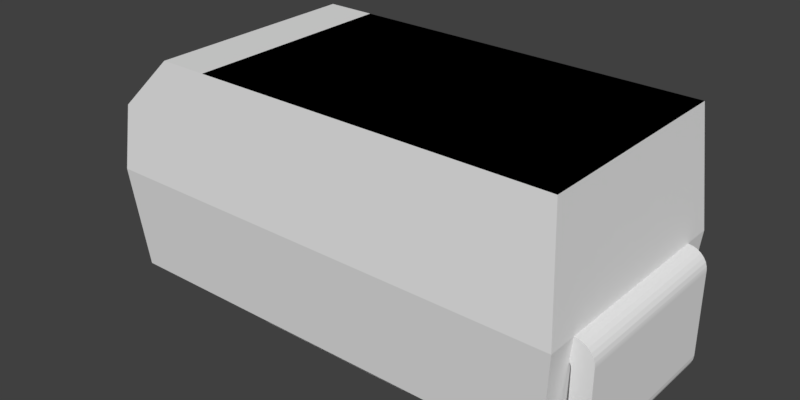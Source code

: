 # Source: CapTantalumA.blend  (saved by Blender 2.90.8; exported with 4.5.12 LTS)
import bpy
from mathutils import Matrix  # noqa: F401  (used for matrix-valued properties, if any)

bpy.ops.wm.read_factory_settings(use_empty=True)
scene = bpy.context.scene
scene.name = 'Scene'

# ---- collections
col_collection_1 = bpy.data.collections.new('Collection 1'); scene.collection.children.link(col_collection_1)

# ---- materials (node trees are filled in below, after node groups)
mat_black_plastic = bpy.data.materials.new('Black Plastic')
mat_metal = bpy.data.materials.new('Metal')
mat_logo = bpy.data.materials.new('LOGO')
mat_logo.alpha_threshold = 0.0
mat_logo.preview_render_type = 'CUBE'
mat_logo.diffuse_color = (0.009721, 0.009721, 0.009721, 1.0)
mat_logo.specular_color = (0.18, 0.18, 0.18)
mat_logo.roughness = 0.5
mat_logo.specular_intensity = 0.3

# ---- node groups
ng_plastic = bpy.data.node_groups.new('Plastic', 'ShaderNodeTree')
_N = ng_plastic.nodes; _L = ng_plastic.links

# ---- material node trees
mat_logo.use_nodes = True; mat_logo.node_tree.nodes.clear()
_N = mat_logo.node_tree.nodes; _L = mat_logo.node_tree.links
n0 = _N.new('ShaderNodeOutputMaterial'); n0.name = 'Material Output'; n0.location = (261, 202)
n1 = _N.new('ShaderNodeGroup'); n1.name = 'Group'; n1.location = (-40, 260)
n1.node_tree = ng_plastic
n2 = _N.new('ShaderNodeTexImage'); n2.name = 'LOGO'; n2.location = (-440, 280)
n2.label = 'LOGO'
_L.new(n1.outputs[0], n0.inputs[0])
_L.new(n1.outputs[1], n0.inputs[2])
_L.new(n2.outputs[0], n1.inputs[0])
n0.is_active_output = True

# ---- world
world_world = bpy.data.worlds.new('World'); scene.world = world_world
world_world.color = (0.05088, 0.05088, 0.05088)
world_world.use_sun_shadow = False
world_world.sun_shadow_jitter_overblur = 0.0
world_world.cycles.sampling_method = 'MANUAL'

# ---- meshes
me_component = bpy.data.meshes.new('Component')
me_component.from_pydata([(1.6, 0.6, 0.83), (0.98, -0.6, 0.83), (1.6, -0.6, 0.83), (0.98, 0.6, 0.83), (1.632, 0.6, 0.8261), (1.632, -0.6, 0.8261), (1.66, 0.6, 0.8151), (1.66, -0.6, 0.8151), (1.684, 0.6, 0.799), (1.684, -0.6, 0.799), (1.704, 0.6, 0.7778), (1.704, -0.6, 0.7778), (1.719, 0.6, 0.7533), (1.719, -0.6, 0.7533), (1.727, 0.6, 0.7272), (1.727, -0.6, 0.7272), (1.729, 0.6, 0.7134), (1.729, -0.6, 0.7134), (1.73, 0.6, 0.7), (1.73, -0.6, 0.7), (1.73, 0.6, 0.13), (1.73, -0.6, 0.13), (1.726, 0.6, 0.09827), (1.726, -0.6, 0.09827), (1.715, 0.6, 0.06951), (1.715, -0.6, 0.06951), (1.699, 0.6, 0.04572), (1.699, -0.6, 0.04572), (1.678, 0.6, 0.02589), (1.678, -0.6, 0.02589), (1.653, 0.6, 0.01141), (1.653, -0.6, 0.01141), (1.627, 0.6, 0.002878), (1.627, -0.6, 0.002878), (1.613, 0.6, 0.0006948), (1.613, -0.6, 0.0006948), (1.6, 0.6, 9.313e-10), (1.6, -0.6, 9.313e-10), (0.98, 0.6, 9.313e-10), (0.98, -0.6, 9.313e-10), (0.9678, 0.6, 0.001512), (0.9678, -0.6, 0.001512), (0.9567, 0.6, 0.005742), (0.9567, -0.6, 0.005742), (0.9476, 0.6, 0.01193), (0.9476, -0.6, 0.01193), (0.94, 0.6, 0.02006), (0.94, -0.6, 0.02006), (0.9344, 0.6, 0.02951), (0.9344, -0.6, 0.02951), (0.9311, 0.6, 0.03954), (0.9311, -0.6, 0.03954), (0.9303, 0.6, 0.04484), (0.9303, -0.6, 0.04484), (0.93, 0.6, 0.05), (0.93, -0.6, 0.05), (0.93, 0.6, 0.08), (0.93, -0.6, 0.08), (0.9315, 0.6, 0.0922), (0.9315, -0.6, 0.0922), (0.9357, 0.6, 0.1033), (0.9357, -0.6, 0.1033), (0.9419, 0.6, 0.1124), (0.9419, -0.6, 0.1124), (0.9501, 0.6, 0.12), (0.9501, -0.6, 0.12), (0.9595, 0.6, 0.1256), (0.9595, -0.6, 0.1256), (0.9695, 0.6, 0.1289), (0.9695, -0.6, 0.1289), (0.9748, 0.6, 0.1297), (0.9748, -0.6, 0.1297), (0.98, 0.6, 0.13), (0.98, -0.6, 0.13), (1.535, 0.6, 0.13), (1.535, -0.6, 0.13), (1.551, 0.6, 0.132), (1.551, -0.6, 0.132), (1.565, 0.6, 0.1375), (1.565, -0.6, 0.1375), (1.577, 0.6, 0.1455), (1.577, -0.6, 0.1455), (1.587, 0.6, 0.1561), (1.587, -0.6, 0.1561), (1.594, 0.6, 0.1684), (1.594, -0.6, 0.1684), (1.599, 0.6, 0.1814), (1.599, -0.6, 0.1814), (1.6, 0.6, 0.1883), (1.6, -0.6, 0.1883), (1.6, 0.6, 0.195), (1.6, -0.6, 0.195), (1.6, 0.6, 0.635), (1.6, -0.6, 0.635), (1.598, 0.6, 0.6509), (1.598, -0.6, 0.6509), (1.593, 0.6, 0.6652), (1.593, -0.6, 0.6652), (1.584, 0.6, 0.6771), (1.584, -0.6, 0.6771), (1.574, 0.6, 0.6871), (1.574, -0.6, 0.6871), (1.562, 0.6, 0.6943), (1.562, -0.6, 0.6943), (1.549, 0.6, 0.6986), (1.549, -0.6, 0.6986), (1.542, 0.6, 0.6997), (1.542, -0.6, 0.6997), (1.535, 0.6, 0.7), (1.535, -0.6, 0.7), (0.98, 0.6, 0.7), (0.98, -0.6, 0.7), (0.9678, 0.6, 0.7015), (0.9678, -0.6, 0.7015), (0.9567, 0.6, 0.7057), (0.9567, -0.6, 0.7057), (0.9476, 0.6, 0.7119), (0.9476, -0.6, 0.7119), (0.94, 0.6, 0.7201), (0.94, -0.6, 0.7201), (0.9344, 0.6, 0.7295), (0.9344, -0.6, 0.7295), (0.9311, 0.6, 0.7395), (0.9311, -0.6, 0.7395), (0.9303, 0.6, 0.7448), (0.9303, -0.6, 0.7448), (0.93, 0.6, 0.75), (0.93, -0.6, 0.75), (0.93, 0.6, 0.78), (0.93, -0.6, 0.78), (0.9315, 0.6, 0.7922), (0.9315, -0.6, 0.7922), (0.9357, 0.6, 0.8033), (0.9357, -0.6, 0.8033), (0.9419, 0.6, 0.8124), (0.9419, -0.6, 0.8124), (0.9501, 0.6, 0.82), (0.9501, -0.6, 0.82), (0.9595, 0.6, 0.8256), (0.9595, -0.6, 0.8256), (0.9695, 0.6, 0.8289), (0.9695, -0.6, 0.8289), (0.9748, 0.6, 0.8297), (0.9748, -0.6, 0.8297), (-0.9678, 0.6, 0.8285), (-0.98, 0.2, 0.83), (-0.9678, 0.2, 0.8285), (-0.98, 0.6, 0.83), (-0.9567, 0.6, 0.8243), (-0.9567, 0.2, 0.8243), (-0.9476, 0.6, 0.8181), (-0.9476, 0.2, 0.8181), (-0.94, 0.6, 0.8099), (-0.94, 0.2, 0.8099), (-0.9344, 0.6, 0.8005), (-0.9344, 0.2, 0.8005), (-0.9311, 0.6, 0.7905), (-0.9311, 0.2, 0.7905), (-0.9303, 0.6, 0.7852), (-0.9303, 0.2, 0.7852), (-0.93, 0.6, 0.78), (-0.93, 0.2, 0.78), (-0.93, 0.6, 0.75), (-0.93, 0.2, 0.75), (-0.9303, -0.2, 0.7448), (-0.93, -0.2, 0.75), (-0.93, -0.6, 0.75), (-0.9315, -0.6, 0.7378), (-0.9311, -0.2, 0.7395), (-0.9344, -0.2, 0.7295), (-0.9357, -0.6, 0.7267), (-0.94, -0.2, 0.7201), (-0.9419, -0.6, 0.7176), (-0.9476, -0.2, 0.7119), (-0.9501, -0.6, 0.71), (-0.9567, -0.2, 0.7057), (-0.9595, -0.6, 0.7044), (-0.9678, -0.2, 0.7015), (-0.9695, -0.6, 0.7011), (-0.9748, -0.6, 0.7003), (-0.98, -0.2, 0.7), (-0.98, -0.6, 0.7), (-1.535, -0.2, 0.7), (-1.535, -0.6, 0.7), (-1.542, -0.2, 0.6997), (-1.551, -0.6, 0.698), (-1.549, -0.2, 0.6986), (-1.562, -0.2, 0.6943), (-1.565, -0.6, 0.6925), (-1.574, -0.2, 0.6871), (-1.577, -0.6, 0.6845), (-1.584, -0.2, 0.6771), (-1.587, -0.6, 0.6739), (-1.593, -0.2, 0.6652), (-1.594, -0.6, 0.6616), (-1.598, -0.2, 0.6509), (-1.599, -0.6, 0.6486), (-1.6, -0.6, 0.6417), (-1.6, -0.2, 0.635), (-1.6, -0.6, 0.635), (-1.6, -0.2, 0.4), (-1.6, -0.6, 0.195), (-1.6, -6.994e-08, 0.4), (-1.6, 0.6, 0.635), (-1.6, 0.2, 0.635), (-1.6, 0.2, 0.4), (-1.6, 0.6, 0.195), (-1.598, 0.6, 0.1791), (-1.598, -0.6, 0.1791), (-1.593, 0.6, 0.1648), (-1.593, -0.6, 0.1648), (-1.584, 0.6, 0.1529), (-1.584, -0.6, 0.1529), (-1.574, 0.6, 0.1429), (-1.574, -0.6, 0.1429), (-1.562, 0.6, 0.1357), (-1.562, -0.6, 0.1357), (-1.549, 0.6, 0.1314), (-1.549, -0.6, 0.1314), (-1.542, 0.6, 0.1303), (-1.542, -0.6, 0.1303), (-1.535, 0.6, 0.13), (-1.535, -0.6, 0.13), (-0.98, 0.6, 0.13), (-0.98, -0.6, 0.13), (-0.9678, 0.6, 0.1285), (-0.9678, -0.6, 0.1285), (-0.9567, 0.6, 0.1243), (-0.9567, -0.6, 0.1243), (-0.9476, 0.6, 0.1181), (-0.9476, -0.6, 0.1181), (-0.94, 0.6, 0.1099), (-0.94, -0.6, 0.1099), (-0.9344, 0.6, 0.1005), (-0.9344, -0.6, 0.1005), (-0.9311, 0.6, 0.09046), (-0.9311, -0.6, 0.09046), (-0.9303, 0.6, 0.08516), (-0.9303, -0.6, 0.08516), (-0.93, 0.6, 0.08), (-0.93, -0.6, 0.08), (-0.93, 0.6, 0.05), (-0.93, -0.6, 0.05), (-0.9315, 0.6, 0.0378), (-0.9315, -0.6, 0.0378), (-0.9357, 0.6, 0.02674), (-0.9357, -0.6, 0.02674), (-0.9419, 0.6, 0.01758), (-0.9419, -0.6, 0.01758), (-0.9501, 0.6, 0.009957), (-0.9501, -0.6, 0.009957), (-0.9595, 0.6, 0.00439), (-0.9595, -0.6, 0.00439), (-0.9695, 0.6, 0.001107), (-0.9695, -0.6, 0.001107), (-0.9748, 0.6, 0.0002672), (-0.9748, -0.6, 0.0002672), (-0.98, 0.6, 9.313e-10), (-0.98, -0.6, 9.313e-10), (-1.6, 0.6, 9.313e-10), (-1.6, -0.6, 9.313e-10), (-1.632, 0.6, 0.003931), (-1.632, -0.6, 0.003931), (-1.66, 0.6, 0.01493), (-1.66, -0.6, 0.01493), (-1.684, 0.6, 0.03102), (-1.684, -0.6, 0.03102), (-1.704, 0.6, 0.05215), (-1.704, -0.6, 0.05215), (-1.719, 0.6, 0.07673), (-1.719, -0.6, 0.07673), (-1.727, 0.6, 0.1028), (-1.727, -0.6, 0.1028), (-1.729, 0.6, 0.1166), (-1.729, -0.6, 0.1166), (-1.73, 0.6, 0.13), (-1.73, -0.6, 0.13), (-1.73, -0.2, 0.4), (-1.73, -0.6, 0.7), (-1.73, -7.562e-08, 0.4), (-1.73, -0.2, 0.7), (-1.73, 0.2, 0.4), (-1.73, 0.6, 0.7), (-1.73, 0.2, 0.7), (-1.729, -0.2, 0.7134), (-1.726, -0.6, 0.7317), (-1.727, -0.2, 0.7272), (-1.719, -0.2, 0.7533), (-1.715, -0.6, 0.7605), (-1.704, -0.2, 0.7778), (-1.699, -0.6, 0.7843), (-1.684, -0.2, 0.799), (-1.678, -0.6, 0.8041), (-1.66, -0.2, 0.8151), (-1.653, -0.6, 0.8186), (-1.632, -0.2, 0.8261), (-1.627, -0.6, 0.8271), (-1.613, -0.6, 0.8293), (-1.6, -0.2, 0.83), (-1.6, -0.6, 0.83), (-0.98, -0.2, 0.83), (-0.98, -0.6, 0.83), (-0.93, -0.6, 0.78), (-0.9678, -0.6, 0.8285), (-0.9567, -0.6, 0.8243), (-0.9476, -0.6, 0.8181), (-0.94, -0.6, 0.8099), (-0.9344, -0.6, 0.8005), (-0.9311, -0.6, 0.7905), (-0.9303, -0.6, 0.7852), (-1.587, 0.6, 0.6739), (-1.594, 0.6, 0.6616), (-1.726, 0.6, 0.7317), (-1.715, 0.6, 0.7605), (-1.699, 0.6, 0.7843), (-0.9315, 0.6, 0.7378), (-0.9357, 0.6, 0.7267), (-1.577, 0.6, 0.6845), (-0.9419, 0.6, 0.7176), (-0.9501, 0.6, 0.71), (-0.9595, 0.6, 0.7044), (-0.9748, 0.6, 0.7003), (-0.98, 0.6, 0.7), (-1.535, 0.6, 0.7), (-1.6, 0.6, 0.83), (-1.678, 0.6, 0.8041), (-1.653, 0.6, 0.8186), (-1.627, 0.6, 0.8271), (-1.565, 0.6, 0.6925), (-1.613, 0.6, 0.8293), (-1.6, 0.6, 0.6417), (-1.551, 0.6, 0.698), (-1.599, 0.6, 0.6486), (-0.9695, 0.6, 0.7011), (-0.98, 0.2, 0.7), (-1.535, 0.2, 0.7), (-0.9595, 0.2, 0.7044), (-0.9748, 0.2, 0.7003), (-0.9695, 0.2, 0.7011), (-0.9419, 0.2, 0.7176), (-0.9315, 0.2, 0.7378), (-0.9357, 0.2, 0.7267), (-0.9501, 0.2, 0.71), (-1.577, 0.2, 0.6845), (-1.678, 0.2, 0.8041), (-1.699, 0.2, 0.7843), (-1.653, 0.2, 0.8186), (-1.627, 0.2, 0.8271), (-1.587, 0.2, 0.6739), (-1.726, 0.2, 0.7317), (-1.715, 0.2, 0.7605), (-1.565, 0.2, 0.6925), (-1.613, 0.2, 0.8293), (-1.6, 0.2, 0.83), (-1.594, 0.2, 0.6616), (-1.551, 0.2, 0.698), (-1.599, 0.2, 0.6486), (-1.6, 0.2, 0.6417), (-0.93, -0.2, 0.78), (-0.9419, -0.2, 0.8124), (-0.9315, -0.2, 0.7922), (-0.9357, -0.2, 0.8033), (-0.9595, -0.2, 0.8256), (-0.9501, -0.2, 0.82), (-0.9695, -0.2, 0.8289), (-0.9748, -0.2, 0.8297), (-1.6, -0.8, 0.83), (-1.2, -0.7297, 1.63), (-1.562, -0.7615, 1.268), (1.6, -0.8, 0.83), (1.53, -0.7297, 1.63), (-1.2, 0.7297, 1.63), (-1.6, 0.8, 0.83), (-1.562, 0.7615, 1.268), (1.6, 0.8, 0.83), (1.53, 0.7297, 1.63), (0.55, 0.6413, 0.03), (0.55, -0.65, 0.13), (0.55, -0.6413, 0.03), (0.55, 0.65, 0.13), (-0.55, -0.65, 0.13), (-0.55, -0.6413, 0.03), (-0.55, 0.65, 0.13), (-0.55, 0.6413, 0.03), (1.539, 0.7385, 0.13), (1.539, -0.7385, 0.13), (-1.539, -0.7385, 0.13), (-1.539, 0.7385, 0.13), (-0.8653, -0.7297, 1.63), (-1.208, -0.8, 0.83), (-1.208, 0.8, 0.83), (-0.8653, 0.7297, 1.63), (-1.161, 0.7385, 0.13), (-1.161, -0.7385, 0.13)], [], [(4, 0, 2, 5), (6, 4, 5, 7), (8, 6, 7, 9), (10, 8, 9, 11), (12, 10, 11, 13), (14, 12, 13, 15), (16, 14, 15, 17), (18, 16, 17, 19), (20, 18, 19, 21), (22, 20, 21, 23), (24, 22, 23, 25), (26, 24, 25, 27), (28, 26, 27, 29), (30, 28, 29, 31), (32, 30, 31, 33), (34, 32, 33, 35), (36, 34, 35, 37), (38, 36, 37, 39), (40, 38, 39, 41), (42, 40, 41, 43), (44, 42, 43, 45), (46, 44, 45, 47), (48, 46, 47, 49), (50, 48, 49, 51), (52, 50, 51, 53), (54, 52, 53, 55), (56, 54, 55, 57), (58, 56, 57, 59), (60, 58, 59, 61), (62, 60, 61, 63), (64, 62, 63, 65), (66, 64, 65, 67), (68, 66, 67, 69), (70, 68, 69, 71), (72, 70, 71, 73), (74, 72, 73, 75), (76, 74, 75, 77), (78, 76, 77, 79), (80, 78, 79, 81), (82, 80, 81, 83), (84, 82, 83, 85), (86, 84, 85, 87), (88, 86, 87, 89), (90, 88, 89, 91), (92, 90, 91, 93), (94, 92, 93, 95), (96, 94, 95, 97), (100, 98, 99, 101), (120, 118, 119, 121), (102, 100, 101, 103), (104, 102, 103, 105), (106, 104, 105, 107), (108, 106, 107, 109), (110, 108, 109, 111), (112, 110, 111, 113), (114, 112, 113, 115), (116, 114, 115, 117), (118, 116, 117, 119), (122, 120, 121, 123), (378, 377, 380, 381), (124, 122, 123, 125), (126, 124, 125, 127), (128, 126, 127, 129), (130, 128, 129, 131), (132, 130, 131, 133), (134, 132, 133, 135), (136, 134, 135, 137), (138, 136, 137, 139), (140, 138, 139, 141), (142, 140, 141, 143), (3, 142, 143, 1), (144, 147, 145, 146), (73, 67, 65), (73, 69, 67), (73, 71, 69), (57, 73, 65), (57, 61, 59), (57, 63, 61), (37, 77, 75), (57, 65, 63), (105, 2, 107), (109, 2, 1, 111), (18, 20, 90, 92), (103, 2, 105), (20, 22, 82, 84), (21, 87, 85), (21, 89, 87), (21, 91, 89), (1, 131, 129), (1, 133, 131), (1, 135, 133), (1, 137, 135), (1, 139, 137), (188, 296, 294, 190), (1, 141, 139), (1, 143, 141), (4, 100, 102, 0), (33, 79, 35), (101, 7, 5), (101, 9, 7), (127, 1, 129), (25, 23, 83), (191, 289, 291, 189), (29, 81, 31), (27, 25, 83), (192, 190, 292, 290), (45, 49, 47), (45, 51, 49), (45, 53, 51), (45, 55, 53), (111, 115, 113), (111, 117, 115), (111, 119, 117), (111, 121, 119), (111, 123, 121), (111, 125, 123), (111, 127, 125), (111, 1, 127), (13, 11, 99), (39, 73, 57), (39, 55, 45), (39, 57, 55), (39, 43, 41), (39, 45, 43), (17, 15, 97), (19, 95, 93), (193, 195, 280, 284), (0, 108, 110, 3), (107, 2, 109), (74, 36, 38, 72), (110, 112, 114), (110, 114, 116), (126, 110, 116), (126, 116, 118), (126, 118, 120), (126, 120, 122), (126, 122, 124), (76, 36, 74), (78, 32, 34), (35, 79, 77, 37), (54, 44, 46), (54, 46, 48), (54, 48, 50), (54, 50, 52), (38, 40, 42), (38, 42, 44), (80, 28, 30), (31, 81, 79, 33), (38, 44, 54), (189, 295, 298, 187), (0, 102, 104), (0, 104, 106), (56, 38, 54), (0, 106, 108), (201, 199, 278, 276), (18, 92, 94), (276, 274, 210, 208), (14, 16, 96), (191, 193, 286, 287), (6, 100, 4), (10, 12, 98), (8, 100, 6), (27, 83, 81, 29), (72, 56, 58), (72, 58, 60), (72, 60, 62), (72, 62, 64), (72, 64, 66), (72, 66, 68), (24, 26, 82), (72, 68, 70), (72, 38, 56), (3, 110, 126), (3, 126, 128), (3, 128, 130), (222, 260, 258, 224), (3, 130, 132), (3, 132, 134), (3, 134, 136), (3, 136, 138), (3, 138, 140), (3, 140, 142), (22, 24, 82), (194, 192, 285, 278), (20, 84, 86), (20, 86, 88), (20, 88, 90), (148, 144, 146, 149), (150, 148, 149, 151), (152, 150, 151, 153), (154, 152, 153, 155), (156, 154, 155, 157), (158, 156, 157, 159), (160, 158, 159, 161), (162, 160, 161, 163), (181, 183, 182, 180), (164, 165, 166), (175, 173, 174, 176), (359, 363, 305, 306), (361, 359, 306, 307), (362, 364, 303, 304), (364, 365, 301, 303), (180, 179, 181), (207, 206, 201, 208), (184, 182, 183), (189, 187, 188, 190), (187, 186, 185, 188), (186, 184, 183, 185), (198, 197, 199), (206, 203, 204, 205), (202, 200, 201), (206, 205, 202), (206, 202, 201), (209, 207, 208, 210), (211, 209, 210, 212), (213, 211, 212, 214), (215, 213, 214, 216), (217, 215, 216, 218), (219, 217, 218, 220), (221, 219, 220, 222), (223, 221, 222, 224), (225, 223, 224, 226), (227, 225, 226, 228), (229, 227, 228, 230), (231, 229, 230, 232), (233, 231, 232, 234), (235, 233, 234, 236), (237, 235, 236, 238), (239, 237, 238, 240), (241, 239, 240, 242), (243, 241, 242, 244), (245, 243, 244, 246), (247, 245, 246, 248), (249, 247, 248, 250), (251, 249, 250, 252), (253, 251, 252, 254), (255, 253, 254, 256), (257, 255, 256, 258), (259, 257, 258, 260), (261, 259, 260, 262), (263, 261, 262, 264), (265, 263, 264, 266), (267, 265, 266, 268), (269, 267, 268, 270), (271, 269, 270, 272), (273, 271, 272, 274), (275, 273, 274, 276), (299, 301, 300, 298), (282, 275, 281, 283), (279, 276, 277), (275, 279, 281), (275, 276, 279), (284, 280, 278), (173, 171, 172, 174), (289, 287, 288, 290), (287, 286, 285, 288), (286, 284, 278, 285), (298, 297, 299), (202, 205, 281, 279), (209, 211, 269, 271), (212, 270, 268), (213, 265, 267, 211), (325, 317, 310, 314), (190, 294, 292), (240, 226, 224), (317, 326, 327, 328), (240, 228, 226), (240, 230, 228), (302, 303, 301), (240, 232, 230), (302, 304, 303), (240, 234, 232), (302, 305, 304), (240, 236, 234), (302, 306, 305), (240, 238, 236), (302, 307, 306), (282, 312, 310, 311), (302, 308, 307), (192, 288, 285), (302, 309, 308), (192, 290, 288), (301, 299, 183, 181), (188, 297, 296), (328, 329, 324, 331), (242, 224, 258), (242, 240, 224), (196, 194, 278), (181, 302, 301), (181, 166, 302), (323, 324, 147, 322), (264, 214, 266), (197, 196, 278), (199, 197, 278), (248, 242, 258), (183, 299, 185), (248, 244, 242), (248, 246, 244), (248, 252, 250), (248, 254, 252), (248, 256, 254), (248, 258, 256), (176, 179, 178), (203, 206, 275, 282), (172, 167, 166), (172, 170, 167), (172, 176, 174), (172, 166, 181), (172, 181, 179), (172, 179, 176), (208, 201, 276), (262, 214, 264), (215, 259, 261, 213), (260, 218, 216), (260, 220, 218), (260, 222, 220), (185, 299, 297, 188), (210, 274, 272), (354, 348, 349, 283), (310, 312, 313), (310, 313, 314), (162, 315, 316), (348, 343, 344, 345), (162, 316, 318), (162, 318, 319), (162, 319, 320), (162, 320, 321), (162, 321, 322), (241, 247, 255), (241, 243, 245), (241, 245, 247), (241, 255, 257), (257, 259, 221, 223), (160, 322, 147), (160, 162, 322), (98, 100, 8, 10), (211, 267, 269), (12, 14, 96, 98), (23, 21, 85, 83), (213, 261, 263), (213, 263, 265), (239, 241, 257), (209, 271, 273), (223, 239, 257), (16, 18, 94, 96), (145, 353, 335, 334), (150, 147, 144), (150, 144, 148), (150, 160, 147), (150, 152, 154), (217, 259, 215), (150, 154, 156), (150, 156, 158), (150, 158, 160), (219, 259, 217), (206, 207, 275), (326, 317, 325), (221, 259, 219), (229, 223, 225), (229, 225, 227), (229, 231, 233), (229, 233, 235), (229, 235, 237), (229, 237, 239), (229, 239, 223), (351, 347, 346, 343), (329, 328, 327), (330, 203, 282), (324, 323, 331), (355, 353, 352, 351), (332, 330, 282), (311, 332, 282), (320, 333, 321), (247, 249, 251), (247, 251, 253), (247, 253, 255), (334, 163, 161), (182, 298, 300, 180), (334, 161, 145), (336, 337, 338), (336, 334, 337), (339, 340, 163), (339, 341, 340), (339, 336, 342), (339, 334, 336), (339, 163, 334), (80, 82, 26, 28), (343, 346, 344), (272, 270, 212, 210), (348, 350, 349), (348, 345, 350), (351, 352, 347), (36, 76, 78, 34), (356, 354, 283), (357, 356, 283), (204, 357, 283), (335, 353, 355), (277, 280, 198, 200), (153, 151, 149), (161, 146, 145), (161, 149, 146), (161, 155, 153), (161, 157, 155), (161, 159, 157), (161, 153, 149), (200, 202, 279, 277), (165, 164, 168), (300, 358, 165), (300, 165, 180), (75, 73, 39, 37), (195, 198, 280), (193, 284, 286), (207, 209, 273, 275), (359, 358, 300), (359, 360, 358), (359, 361, 360), (359, 362, 363), (359, 364, 362), (359, 365, 364), (359, 300, 365), (191, 287, 289), (15, 13, 99, 97), (266, 214, 212, 268), (293, 189, 291), (295, 189, 293), (214, 262, 260, 216), (298, 186, 187), (298, 184, 186), (298, 182, 184), (165, 177, 180), (165, 175, 177), (165, 173, 175), (165, 171, 173), (165, 169, 171), (165, 168, 169), (302, 166, 165, 358), (365, 300, 301), (358, 360, 308, 309), (169, 168, 167, 170), (298, 295, 296, 297), (363, 362, 304, 305), (177, 175, 176, 178), (168, 164, 166, 167), (358, 309, 302), (315, 162, 163, 340), (316, 315, 340, 341), (318, 316, 341, 339), (319, 318, 339, 342), (320, 319, 342, 336), (333, 320, 336, 338), (321, 333, 338, 337), (322, 321, 337, 334), (323, 322, 334, 335), (331, 323, 335, 355), (328, 331, 355, 351), (317, 328, 351, 343), (310, 317, 343, 348), (311, 310, 348, 354), (332, 311, 354, 356), (330, 332, 356, 357), (203, 330, 357, 204), (312, 282, 283, 349), (313, 312, 349, 350), (314, 313, 350, 345), (325, 314, 345, 344), (326, 325, 344, 346), (327, 326, 346, 347), (329, 327, 347, 352), (324, 329, 352, 353), (147, 324, 353, 145), (180, 177, 178, 179), (366, 367, 368), (391, 390, 372, 371), (371, 372, 373), (280, 277, 276, 278), (381, 380, 382, 383), (379, 376, 383, 382), (387, 386, 366, 372), (386, 387, 382, 380), (387, 392, 384, 379), (387, 379, 382), (385, 393, 386, 380), (385, 380, 377), (392, 390, 374, 384), (21, 19, 93, 91), (376, 378, 381, 383), (205, 204, 283, 281), (198, 195, 196, 197), (388, 389, 369, 370), (366, 368, 373, 372), (370, 369, 374, 375), (374, 369, 385, 384), (195, 193, 194, 196), (32, 78, 80, 30), (98, 96, 97, 99), (293, 291, 292, 294), (368, 367, 371, 373), (360, 361, 307, 308), (171, 169, 170, 172), (193, 191, 192, 194), (377, 379, 384, 385), (389, 366, 386, 393), (11, 9, 101, 99), (376, 379, 377, 378), (295, 293, 294, 296), (191, 189, 190, 192), (291, 289, 290, 292), (19, 17, 97, 95), (199, 201, 200, 198), (101, 5, 2, 103), (388, 391, 371, 367), (0, 3, 1, 2), (370, 375, 391, 388), (369, 389, 393, 385), (367, 366, 389, 388), (387, 372, 390, 392), (375, 374, 390, 391)])
me_component.polygons.foreach_set('material_index', [1, 1, 1, 1, 1, 1, 1, 1, 1, 1, 1, 1, 1, 1, 1, 1, 1, 1, 1, 1, 1, 1, 1, 1, 1, 1, 1, 1, 1, 1, 1, 1, 1, 1, 1, 1, 1, 1, 1, 1, 1, 1, 1, 1, 1, 1, 1, 1, 1, 1, 1, 1, 1, 1, 1, 1, 1, 1, 1, 0, 1, 1, 1, 1, 1, 1, 1, 1, 1, 1, 1, 1, 1, 1, 1, 1, 1, 1, 1, 1, 1, 1, 1, 1, 1, 1, 1, 1, 1, 1, 1, 1, 1, 1, 1, 1, 1, 1, 1, 1, 1, 1, 1, 1, 1, 1, 1, 1, 1, 1, 1, 1, 1, 1, 1, 1, 1, 1, 1, 1, 1, 1, 1, 1, 1, 1, 1, 1, 1, 1, 1, 1, 1, 1, 1, 1, 1, 1, 1, 1, 1, 1, 1, 1, 1, 1, 1, 1, 1, 1, 1, 1, 1, 1, 1, 1, 1, 1, 1, 1, 1, 1, 1, 1, 1, 1, 1, 1, 1, 1, 1, 1, 1, 1, 1, 1, 1, 1, 1, 1, 1, 1, 1, 1, 1, 1, 1, 1, 1, 1, 1, 1, 1, 1, 1, 1, 1, 1, 1, 1, 1, 1, 1, 1, 1, 1, 1, 1, 1, 1, 1, 1, 1, 1, 1, 1, 1, 1, 1, 1, 1, 1, 1, 1, 1, 1, 1, 1, 1, 1, 1, 1, 1, 1, 1, 1, 1, 1, 1, 1, 1, 1, 1, 1, 1, 1, 1, 1, 1, 1, 1, 1, 1, 1, 1, 1, 1, 1, 1, 1, 1, 1, 1, 1, 1, 1, 1, 1, 1, 1, 1, 1, 1, 1, 1, 1, 1, 1, 1, 1, 1, 1, 1, 1, 1, 1, 1, 1, 1, 1, 1, 1, 1, 1, 1, 1, 1, 1, 1, 1, 1, 1, 1, 1, 1, 1, 1, 1, 1, 1, 1, 1, 1, 1, 1, 1, 1, 1, 1, 1, 1, 1, 1, 1, 1, 1, 1, 1, 1, 1, 1, 1, 1, 1, 1, 1, 1, 1, 1, 1, 1, 1, 1, 1, 1, 1, 1, 1, 1, 1, 1, 1, 1, 1, 1, 1, 1, 1, 1, 1, 1, 1, 1, 1, 1, 1, 1, 1, 1, 1, 1, 1, 1, 1, 1, 1, 1, 1, 1, 1, 1, 1, 1, 1, 1, 1, 1, 1, 1, 1, 1, 1, 1, 1, 1, 1, 1, 1, 1, 1, 1, 1, 1, 1, 1, 1, 1, 1, 1, 1, 1, 1, 1, 1, 1, 1, 1, 1, 1, 1, 1, 1, 1, 1, 1, 1, 1, 1, 1, 1, 1, 1, 1, 1, 1, 1, 1, 1, 1, 1, 1, 1, 1, 1, 1, 1, 1, 1, 1, 1, 1, 1, 1, 1, 1, 1, 1, 1, 1, 1, 1, 1, 1, 1, 1, 1, 1, 1, 1, 1, 1, 0, 0, 0, 1, 0, 0, 0, 0, 0, 0, 0, 0, 0, 1, 0, 1, 1, 0, 0, 0, 0, 1, 1, 1, 1, 0, 1, 1, 1, 0, 0, 1, 0, 1, 1, 1, 1, 1, 1, 1, 1, 2, 0, 0, 0, 0])
_uv = me_component.uv_layers.new(name='UVMap')
_uv.uv.foreach_set('vector', [0.0, 0.0, 0.0, 0.0, 0.0, 0.0, 0.0, 0.0, 0.0, 0.0, 0.0, 0.0, 0.0, 0.0, 0.0, 0.0, 0.0, 0.0, 0.0, 0.0, 0.0, 0.0, 0.0, 0.0, 0.0, 0.0, 0.0, 0.0, 0.0, 0.0, 0.0, 0.0, 0.0, 0.0, 0.0, 0.0, 0.0, 0.0, 0.0, 0.0, 0.0, 0.0, 0.0, 0.0, 0.0, 0.0, 0.0, 0.0, 0.0, 0.0, 0.0, 0.0, 0.0, 0.0, 0.0, 0.0, 0.0, 0.0, 0.0, 0.0, 0.0, 0.0, 0.0, 0.0, 0.0, 0.0, 0.0, 0.0, 0.0, 0.0, 0.0, 0.0, 0.0, 0.0, 0.0, 0.0, 0.0, 0.0, 0.0, 0.0, 0.0, 0.0, 0.0, 0.0, 0.0, 0.0, 0.0, 0.0, 0.0, 0.0, 0.0, 0.0, 0.0, 0.0, 0.0, 0.0, 0.0, 0.0, 0.0, 0.0, 0.0, 0.0, 0.0, 0.0, 0.0, 0.0, 0.0, 0.0, 0.0, 0.0, 0.0, 0.0, 0.0, 0.0, 0.0, 0.0, 0.0, 0.0, 0.0, 0.0, 0.0, 0.0, 0.0, 0.0, 0.0, 0.0, 0.0, 0.0, 0.0, 0.0, 0.0, 0.0, 0.0, 0.0, 0.0, 0.0, 0.0, 0.0, 0.0, 0.0, 0.0, 0.0, 0.0, 0.0, 0.0, 0.0, 0.0, 0.0, 0.0, 0.0, 0.0, 0.0, 0.0, 0.0, 0.0, 0.0, 0.0, 0.0, 0.0, 0.0, 0.0, 0.0, 0.0, 0.0, 0.0, 0.0, 0.0, 0.0, 0.0, 0.0, 0.0, 0.0, 0.0, 0.0, 0.0, 0.0, 0.0, 0.0, 0.0, 0.0, 0.0, 0.0, 0.0, 0.0, 0.0, 0.0, 0.0, 0.0, 0.0, 0.0, 0.0, 0.0, 0.0, 0.0, 0.0, 0.0, 0.0, 0.0, 0.0, 0.0, 0.0, 0.0, 0.0, 0.0, 0.0, 0.0, 0.0, 0.0, 0.0, 0.0, 0.0, 0.0, 0.0, 0.0, 0.0, 0.0, 0.0, 0.0, 0.0, 0.0, 0.0, 0.0, 0.0, 0.0, 0.0, 0.0, 0.0, 0.0, 0.0, 0.0, 0.0, 0.0, 0.0, 0.0, 0.0, 0.0, 0.0, 0.0, 0.0, 0.0, 0.0, 0.0, 0.0, 0.0, 0.0, 0.0, 0.0, 0.0, 0.0, 0.0, 0.0, 0.0, 0.0, 0.0, 0.0, 0.0, 0.0, 0.0, 0.0, 0.0, 0.0, 0.0, 0.0, 0.0, 0.0, 0.0, 0.0, 0.0, 0.0, 0.0, 0.0, 0.0, 0.0, 0.0, 0.0, 0.0, 0.0, 0.0, 0.0, 0.0, 0.0, 0.0, 0.0, 0.0, 0.0, 0.0, 0.0, 0.0, 0.0, 0.0, 0.0, 0.0, 0.0, 0.0, 0.0, 0.0, 0.0, 0.0, 0.0, 0.0, 0.0, 0.0, 0.0, 0.0, 0.0, 0.0, 0.0, 0.0, 0.0, 0.0, 0.0, 0.0, 0.0, 0.0, 0.0, 0.0, 0.0, 0.0, 0.0, 0.0, 0.0, 0.0, 0.0, 0.0, 0.0, 0.0, 0.0, 0.0, 0.0, 0.0, 0.0, 0.0, 0.0, 0.0, 0.0, 0.0, 0.0, 0.0, 0.0, 0.0, 0.0, 0.0, 0.0, 0.0, 0.0, 0.0, 0.0, 0.0, 0.0, 0.0, 0.0, 0.0, 0.0, 0.0, 0.0, 0.0, 0.0, 0.0, 0.0, 0.0, 0.0, 0.0, 0.0, 0.0, 0.0, 0.0, 0.0, 0.0, 0.0, 0.0, 0.0, 0.0, 0.0, 0.0, 0.0, 0.0, 0.0, 0.0, 0.0, 0.0, 0.0, 0.0, 0.0, 0.0, 0.0, 0.0, 0.0, 0.0, 0.0, 0.0, 0.0, 0.0, 0.0, 0.0, 0.0, 0.0, 0.0, 0.0, 0.0, 0.0, 0.0, 0.0, 0.0, 0.0, 0.0, 0.0, 0.0, 0.0, 0.0, 0.0, 0.0, 0.0, 0.0, 0.0, 0.0, 0.0, 0.0, 0.0, 0.0, 0.0, 0.0, 0.0, 0.0, 0.0, 0.0, 0.0, 0.0, 0.0, 0.0, 0.0, 0.0, 0.0, 0.0, 0.0, 0.0, 0.0, 0.0, 0.0, 0.0, 0.0, 0.0, 0.0, 0.0, 0.0, 0.0, 0.0, 0.0, 0.0, 0.0, 0.0, 0.0, 0.0, 0.0, 0.0, 0.0, 0.0, 0.0, 0.0, 0.0, 0.0, 0.0, 0.0, 0.0, 0.0, 0.0, 0.0, 0.0, 0.0, 0.0, 0.0, 0.0, 0.0, 0.0, 0.0, 0.0, 0.0, 0.0, 0.0, 0.0, 0.0, 0.0, 0.0, 0.0, 0.0, 0.0, 0.0, 0.0, 0.0, 0.0, 0.0, 0.0, 0.0, 0.0, 0.0, 0.0, 0.0, 0.0, 0.0, 0.0, 0.0, 0.0, 0.0, 0.0, 0.0, 0.0, 0.0, 0.0, 0.0, 0.0, 0.0, 0.0, 0.0, 0.0, 0.0, 0.0, 0.0, 0.0, 0.0, 0.0, 0.0, 0.0, 0.0, 0.0, 0.0, 0.0, 0.0, 0.0, 0.0, 0.0, 0.0, 0.0, 0.0, 0.0, 0.0, 0.0, 0.0, 0.0, 0.0, 0.0, 0.0, 0.0, 0.0, 0.0, 0.0, 0.0, 0.0, 0.0, 0.0, 0.0, 0.0, 0.0, 0.0, 0.0, 0.0, 0.0, 0.0, 0.0, 0.0, 0.0, 0.0, 0.0, 0.0, 0.0, 0.0, 0.0, 0.0, 0.0, 0.0, 0.0, 0.0, 0.0, 0.0, 0.0, 0.0, 0.0, 0.0, 0.0, 0.0, 0.0, 0.0, 0.0, 0.0, 0.0, 0.0, 0.0, 0.0, 0.0, 0.0, 0.0, 0.0, 0.0, 0.0, 0.0, 0.0, 0.0, 0.0, 0.0, 0.0, 0.0, 0.0, 0.0, 0.0, 0.0, 0.0, 0.0, 0.0, 0.0, 0.0, 0.0, 0.0, 0.0, 0.0, 0.0, 0.0, 0.0, 0.0, 0.0, 0.0, 0.0, 0.0, 0.0, 0.0, 0.0, 0.0, 0.0, 0.0, 0.0, 0.0, 0.0, 0.0, 0.0, 0.0, 0.0, 0.0, 0.0, 0.0, 0.0, 0.0, 0.0, 0.0, 0.0, 0.0, 0.0, 0.0, 0.0, 0.0, 0.0, 0.0, 0.0, 0.0, 0.0, 0.0, 0.0, 0.0, 0.0, 0.0, 0.0, 0.0, 0.0, 0.0, 0.0, 0.0, 0.0, 0.0, 0.0, 0.0, 0.0, 0.0, 0.0, 0.0, 0.0, 0.0, 0.0, 0.0, 0.0, 0.0, 0.0, 0.0, 0.0, 0.0, 0.0, 0.0, 0.0, 0.0, 0.0, 0.0, 0.0, 0.0, 0.0, 0.0, 0.0, 0.0, 0.0, 0.0, 0.0, 0.0, 0.0, 0.0, 0.0, 0.0, 0.0, 0.0, 0.0, 0.0, 0.0, 0.0, 0.0, 0.0, 0.0, 0.0, 0.0, 0.0, 0.0, 0.0, 0.0, 0.0, 0.0, 0.0, 0.0, 0.0, 0.0, 0.0, 0.0, 0.0, 0.0, 0.0, 0.0, 0.0, 0.0, 0.0, 0.0, 0.0, 0.0, 0.0, 0.0, 0.0, 0.0, 0.0, 0.0, 0.0, 0.0, 0.0, 0.0, 0.0, 0.0, 0.0, 0.0, 0.0, 0.0, 0.0, 0.0, 0.0, 0.0, 0.0, 0.0, 0.0, 0.0, 0.0, 0.0, 0.0, 0.0, 0.0, 0.0, 0.0, 0.0, 0.0, 0.0, 0.0, 0.0, 0.0, 0.0, 0.0, 0.0, 0.0, 0.0, 0.0, 0.0, 0.0, 0.0, 0.0, 0.0, 0.0, 0.0, 0.0, 0.0, 0.0, 0.0, 0.0, 0.0, 0.0, 0.0, 0.0, 0.0, 0.0, 0.0, 0.0, 0.0, 0.0, 0.0, 0.0, 0.0, 0.0, 0.0, 0.0, 0.0, 0.0, 0.0, 0.0, 0.0, 0.0, 0.0, 0.0, 0.0, 0.0, 0.0, 0.0, 0.0, 0.0, 0.0, 0.0, 0.0, 0.0, 0.0, 0.0, 0.0, 0.0, 0.0, 0.0, 0.0, 0.0, 0.0, 0.0, 0.0, 0.0, 0.0, 0.0, 0.0, 0.0, 0.0, 0.0, 0.0, 0.0, 0.0, 0.0, 0.0, 0.0, 0.0, 0.0, 0.0, 0.0, 0.0, 0.0, 0.0, 0.0, 0.0, 0.0, 0.0, 0.0, 0.0, 0.0, 0.0, 0.0, 0.0, 0.0, 0.0, 0.0, 0.0, 0.0, 0.0, 0.0, 0.0, 0.0, 0.0, 0.0, 0.0, 0.0, 0.0, 0.0, 0.0, 0.0, 0.0, 0.0, 0.0, 0.0, 0.0, 0.0, 0.0, 0.0, 0.0, 0.0, 0.0, 0.0, 0.0, 0.0, 0.0, 0.0, 0.0, 0.0, 0.0, 0.0, 0.0, 0.0, 0.0, 0.0, 0.0, 0.0, 0.0, 0.0, 0.0, 0.0, 0.0, 0.0, 0.0, 0.0, 0.0, 0.0, 0.0, 0.0, 0.0, 0.0, 0.0, 0.0, 0.0, 0.0, 0.0, 0.0, 0.0, 0.0, 0.0, 0.0, 0.0, 0.0, 0.0, 0.0, 0.0, 0.0, 0.0, 0.0, 0.0, 0.0, 0.0, 0.0, 0.0, 0.0, 0.0, 0.0, 0.0, 0.0, 0.0, 0.0, 0.0, 0.0, 0.0, 0.0, 0.0, 0.0, 0.0, 0.0, 0.0, 0.0, 0.0, 0.0, 0.0, 0.0, 0.0, 0.0, 0.0, 0.0, 0.0, 0.0, 0.0, 0.0, 0.0, 0.0, 0.0, 0.0, 0.0, 0.0, 0.0, 0.0, 0.0, 0.0, 0.0, 0.0, 0.0, 0.0, 0.0, 0.0, 0.0, 0.0, 0.0, 0.0, 0.0, 0.0, 0.0, 0.0, 0.0, 0.0, 0.0, 0.0, 0.0, 0.0, 0.0, 0.0, 0.0, 0.0, 0.0, 0.0, 0.0, 0.0, 0.0, 0.0, 0.0, 0.0, 0.0, 0.0, 0.0, 0.0, 0.0, 0.0, 0.0, 0.0, 0.0, 0.0, 0.0, 0.0, 0.0, 0.0, 0.0, 0.0, 0.0, 0.0, 0.0, 0.0, 0.0, 0.0, 0.0, 0.0, 0.0, 0.0, 0.0, 0.0, 0.0, 0.0, 0.0, 0.0, 0.0, 0.0, 0.0, 0.0, 0.0, 0.0, 0.0, 0.0, 0.0, 0.0, 0.0, 0.0, 0.0, 0.0, 0.0, 0.0, 0.0, 0.0, 0.0, 0.0, 0.0, 0.0, 0.0, 0.0, 0.0, 0.0, 0.0, 0.0, 0.0, 0.0, 0.0, 0.0, 0.0, 0.0, 0.0, 0.0, 0.0, 0.0, 0.0, 0.0, 0.0, 0.0, 0.0, 0.0, 0.0, 0.0, 0.0, 0.0, 0.0, 0.0, 0.0, 0.0, 0.0, 0.0, 0.0, 0.0, 0.0, 0.0, 0.0, 0.0, 0.0, 0.0, 0.0, 0.0, 0.0, 0.0, 0.0, 0.0, 0.0, 0.0, 0.0, 0.0, 0.0, 0.0, 0.0, 0.0, 0.0, 0.0, 0.0, 0.0, 0.0, 0.0, 0.0, 0.0, 0.0, 0.0, 0.0, 0.0, 0.0, 0.0, 0.0, 0.0, 0.0, 0.0, 0.0, 0.0, 0.0, 0.0, 0.0, 0.0, 0.0, 0.0, 0.0, 0.0, 0.0, 0.0, 0.0, 0.0, 0.0, 0.0, 0.0, 0.0, 0.0, 0.0, 0.0, 0.0, 0.0, 0.0, 0.0, 0.0, 0.0, 0.0, 0.0, 0.0, 0.0, 0.0, 0.0, 0.0, 0.0, 0.0, 0.0, 0.0, 0.0, 0.0, 0.0, 0.0, 0.0, 0.0, 0.0, 0.0, 0.0, 0.0, 0.0, 0.0, 0.0, 0.0, 0.0, 0.0, 0.0, 0.0, 0.0, 0.0, 0.0, 0.0, 0.0, 0.0, 0.0, 0.0, 0.0, 0.0, 0.0, 0.0, 0.0, 0.0, 0.0, 0.0, 0.0, 0.0, 0.0, 0.0, 0.0, 0.0, 0.0, 0.0, 0.0, 0.0, 0.0, 0.0, 0.0, 0.0, 0.0, 0.0, 0.0, 0.0, 0.0, 0.0, 0.0, 0.0, 0.0, 0.0, 0.0, 0.0, 0.0, 0.0, 0.0, 0.0, 0.0, 0.0, 0.0, 0.0, 0.0, 0.0, 0.0, 0.0, 0.0, 0.0, 0.0, 0.0, 0.0, 0.0, 0.0, 0.0, 0.0, 0.0, 0.0, 0.0, 0.0, 0.0, 0.0, 0.0, 0.0, 0.0, 0.0, 0.0, 0.0, 0.0, 0.0, 0.0, 0.0, 0.0, 0.0, 0.0, 0.0, 0.0, 0.0, 0.0, 0.0, 0.0, 0.0, 0.0, 0.0, 0.0, 0.0, 0.0, 0.0, 0.0, 0.0, 0.0, 0.0, 0.0, 0.0, 0.0, 0.0, 0.0, 0.0, 0.0, 0.0, 0.0, 0.0, 0.0, 0.0, 0.0, 0.0, 0.0, 0.0, 0.0, 0.0, 0.0, 0.0, 0.0, 0.0, 0.0, 0.0, 0.0, 0.0, 0.0, 0.0, 0.0, 0.0, 0.0, 0.0, 0.0, 0.0, 0.0, 0.0, 0.0, 0.0, 0.0, 0.0, 0.0, 0.0, 0.0, 0.0, 0.0, 0.0, 0.0, 0.0, 0.0, 0.0, 0.0, 0.0, 0.0, 0.0, 0.0, 0.0, 0.0, 0.0, 0.0, 0.0, 0.0, 0.0, 0.0, 0.0, 0.0, 0.0, 0.0, 0.0, 0.0, 0.0, 0.0, 0.0, 0.0, 0.0, 0.0, 0.0, 0.0, 0.0, 0.0, 0.0, 0.0, 0.0, 0.0, 0.0, 0.0, 0.0, 0.0, 0.0, 0.0, 0.0, 0.0, 0.0, 0.0, 0.0, 0.0, 0.0, 0.0, 0.0, 0.0, 0.0, 0.0, 0.0, 0.0, 0.0, 0.0, 0.0, 0.0, 0.0, 0.0, 0.0, 0.0, 0.0, 0.0, 0.0, 0.0, 0.0, 0.0, 0.0, 0.0, 0.0, 0.0, 0.0, 0.0, 0.0, 0.0, 0.0, 0.0, 0.0, 0.0, 0.0, 0.0, 0.0, 0.0, 0.0, 0.0, 0.0, 0.0, 0.0, 0.0, 0.0, 0.0, 0.0, 0.0, 0.0, 0.0, 0.0, 0.0, 0.0, 0.0, 0.0, 0.0, 0.0, 0.0, 0.0, 0.0, 0.0, 0.0, 0.0, 0.0, 0.0, 0.0, 0.0, 0.0, 0.0, 0.0, 0.0, 0.0, 0.0, 0.0, 0.0, 0.0, 0.0, 0.0, 0.0, 0.0, 0.0, 0.0, 0.0, 0.0, 0.0, 0.0, 0.0, 0.0, 0.0, 0.0, 0.0, 0.0, 0.0, 0.0, 0.0, 0.0, 0.0, 0.0, 0.0, 0.0, 0.0, 0.0, 0.0, 0.0, 0.0, 0.0, 0.0, 0.0, 0.0, 0.0, 0.0, 0.0, 0.0, 0.0, 0.0, 0.0, 0.0, 0.0, 0.0, 0.0, 0.0, 0.0, 0.0, 0.0, 0.0, 0.0, 0.0, 0.0, 0.0, 0.0, 0.0, 0.0, 0.0, 0.0, 0.0, 0.0, 0.0, 0.0, 0.0, 0.0, 0.0, 0.0, 0.0, 0.0, 0.0, 0.0, 0.0, 0.0, 0.0, 0.0, 0.0, 0.0, 0.0, 0.0, 0.0, 0.0, 0.0, 0.0, 0.0, 0.0, 0.0, 0.0, 0.0, 0.0, 0.0, 0.0, 0.0, 0.0, 0.0, 0.0, 0.0, 0.0, 0.0, 0.0, 0.0, 0.0, 0.0, 0.0, 0.0, 0.0, 0.0, 0.0, 0.0, 0.0, 0.0, 0.0, 0.0, 0.0, 0.0, 0.0, 0.0, 0.0, 0.0, 0.0, 0.0, 0.0, 0.0, 0.0, 0.0, 0.0, 0.0, 0.0, 0.0, 0.0, 0.0, 0.0, 0.0, 0.0, 0.0, 0.0, 0.0, 0.0, 0.0, 0.0, 0.0, 0.0, 0.0, 0.0, 0.0, 0.0, 0.0, 0.0, 0.0, 0.0, 0.0, 0.0, 0.0, 0.0, 0.0, 0.0, 0.0, 0.0, 0.0, 0.0, 0.0, 0.0, 0.0, 0.0, 0.0, 0.0, 0.0, 0.0, 0.0, 0.0, 0.0, 0.0, 0.0, 0.0, 0.0, 0.0, 0.0, 0.0, 0.0, 0.0, 0.0, 0.0, 0.0, 0.0, 0.0, 0.0, 0.0, 0.0, 0.0, 0.0, 0.0, 0.0, 0.0, 0.0, 0.0, 0.0, 0.0, 0.0, 0.0, 0.0, 0.0, 0.0, 0.0, 0.0, 0.0, 0.0, 0.0, 0.0, 0.0, 0.0, 0.0, 0.0, 0.0, 0.0, 0.0, 0.0, 0.0, 0.0, 0.0, 0.0, 0.0, 0.0, 0.0, 0.0, 0.0, 0.0, 0.0, 0.0, 0.0, 0.0, 0.0, 0.0, 0.0, 0.0, 0.0, 0.0, 0.0, 0.0, 0.0, 0.0, 0.0, 0.0, 0.0, 0.0, 0.0, 0.0, 0.0, 0.0, 0.0, 0.0, 0.0, 0.0, 0.0, 0.0, 0.0, 0.0, 0.0, 0.0, 0.0, 0.0, 0.0, 0.0, 0.0, 0.0, 0.0, 0.0, 0.0, 0.0, 0.0, 0.0, 0.0, 0.0, 0.0, 0.0, 0.0, 0.0, 0.0, 0.0, 0.0, 0.0, 0.0, 0.0, 0.0, 0.0, 0.0, 0.0, 0.0, 0.0, 0.0, 0.0, 0.0, 0.0, 0.0, 0.0, 0.0, 0.0, 0.0, 0.0, 0.0, 0.0, 0.0, 0.0, 0.0, 0.0, 0.0, 0.0, 0.0, 0.0, 0.0, 0.0, 0.0, 0.0, 0.0, 0.0, 0.0, 0.0, 0.0, 0.0, 0.0, 0.0, 0.0, 0.0, 0.0, 0.0, 0.0, 0.0, 0.0, 0.0, 0.0, 0.0, 0.0, 0.0, 0.0, 0.0, 0.0, 0.0, 0.0, 0.0, 0.0, 0.0, 0.0, 0.0, 0.0, 0.0, 0.0, 0.0, 0.0, 0.0, 0.0, 0.0, 0.0, 0.0, 0.0, 0.0, 0.0, 0.0, 0.0, 0.0, 0.0, 0.0, 0.0, 0.0, 0.0, 0.0, 0.0, 0.0, 0.0, 0.0, 0.0, 0.0, 0.0, 0.0, 0.0, 0.0, 0.0, 0.0, 0.0, 0.0, 0.0, 0.0, 0.0, 0.0, 0.0, 0.0, 0.0, 0.0, 0.0, 0.0, 0.0, 0.0, 0.0, 0.0, 0.0, 0.0, 0.0, 0.0, 0.0, 0.0, 0.0, 0.0, 0.0, 0.0, 0.0, 0.0, 0.0, 0.0, 0.0, 0.0, 0.0, 0.0, 0.0, 0.0, 0.0, 0.0, 0.0, 0.0, 0.0, 0.0, 0.0, 0.0, 0.0, 0.0, 0.0, 0.0, 0.0, 0.0, 0.0, 0.0, 0.0, 0.0, 0.0, 0.0, 0.0, 0.0, 0.0, 0.0, 0.0, 0.0, 0.0, 0.0, 0.0, 0.0, 0.0, 0.0, 0.0, 0.0, 0.0, 0.0, 0.0, 0.0, 0.0, 0.0, 0.0, 0.0, 0.0, 0.0, 0.0, 0.0, 0.0, 0.0, 0.0, 0.0, 0.0, 0.0, 0.0, 0.0, 0.0, 0.0, 0.0, 0.0, 0.0, 0.0, 0.0, 0.0, 0.0, 0.0, 0.0, 0.0, 0.0, 0.0, 0.0, 0.0, 0.0, 0.0, 0.0, 0.0, 0.0, 0.0, 0.0, 0.0, 0.0, 0.0, 0.0, 0.0, 0.0, 0.0, 0.0, 0.0, 0.0, 0.0, 0.0, 0.0, 0.0, 0.0, 0.0, 0.0, 0.0, 0.0, 0.0, 0.0, 0.0, 0.0, 0.0, 0.0, 0.0, 0.0, 0.0, 0.0, 0.0, 0.0, 0.0, 0.0, 0.0, 0.0, 0.0, 0.0, 0.0, 0.0, 0.0, 0.0, 0.0, 0.0, 0.0, 0.0, 0.0, 0.0, 0.0, 0.0, 0.0, 0.0, 0.0, 0.0, 0.0, 0.0, 0.0, 0.0, 0.0, 0.0, 0.0, 0.0, 0.0, 0.0, 0.0, 0.0, 0.0, 0.0, 0.0, 0.0, 0.0, 0.0, 0.0, 0.0, 0.0, 0.0, 0.0, 0.0, 0.0, 0.0, 0.0, 0.0, 0.0, 0.0, 0.0, 0.0, 0.0, 0.0, 0.0, 0.0, 0.0, 0.0, 0.0, 0.0, 0.0, 0.0, 0.0, 0.0, 0.0, 0.0, 0.0, 0.0, 0.0, 0.0, 0.0, 0.0, 0.0, 0.0, 0.0, 0.0, 0.0, 0.0, 0.0, 0.0, 0.0, 0.0, 0.0, 0.0, 0.0, 0.0, 0.0, 0.0, 0.0, 0.0, 0.0, 0.0, 0.0, 0.0, 0.0, 0.0, 0.0, 0.0, 0.0, 0.0, 0.0, 0.0, 0.0, 0.0, 0.0, 0.0, 0.0, 0.0, 0.0, 0.0, 0.0, 0.0, 0.0, 0.0, 0.0, 0.0, 0.0, 0.0, 0.0, 0.0, 0.0, 0.0, 0.0, 0.0, 0.0, 0.0, 0.0, 0.0, 0.0, 0.0, 0.0, 0.0, 0.0, 0.0, 0.0, 0.0, 0.0, 0.0, 0.0, 0.0, 0.0, 0.0, 0.0, 0.0, 0.0, 0.0, 0.0, 0.0, 0.0, 0.0, 0.0, 0.0, 0.0, 0.0, 0.0, 0.0, 0.0, 0.0, 0.0, 0.0, 0.0, 0.0, 0.0, 0.0, 0.0, 0.0, 0.0, 0.0, 0.0, 0.0, 0.0, 0.0, 0.0, 0.0, 0.0, 0.0, 0.0, 0.0, 0.0, 0.0, 0.0, 0.0, 0.0, 0.0, 0.0, 0.0, 0.0, 0.0, 0.0, 0.0, 0.0, 0.0, 0.0, 0.0, 0.0, 0.0, 0.0, 0.0, 0.0, 0.0, 0.0, 0.0, 0.0, 0.0, 0.0, 0.0, 0.0, 0.0, 0.0, 0.0, 0.0, 0.0, 0.0, 0.0, 0.0, 0.0, 0.0, 0.0, 0.0, 0.0, 0.0, 0.0, 0.0, 0.0, 0.0, 0.0, 0.0, 0.0, 0.0, 0.0, 0.0, 0.0, 0.0, 0.0, 0.0, 0.0, 0.0, 0.0, 0.0, 0.0, 0.0, 0.0, 0.0, 0.0, 0.0, 0.0, 0.0, 0.0, 0.0, 0.0, 0.0, 0.0, 0.0, 0.0, 0.0, 0.0, 0.0, 0.0, 0.0, 0.0, 0.0, 0.0, 0.0, 0.0, 0.0, 0.0, 0.0, 0.0, 0.0, 0.0, 0.0, 0.0, 0.0, 0.0, 0.0, 0.0, 0.0, 0.0, 0.0, 0.0, 0.0, 0.0, 0.0, 0.0, 0.0, 0.0, 0.0, 0.0, 0.0, 0.0, 0.0, 0.0, 0.0, 0.0, 0.0, 0.0, 0.0, 0.0, 0.0, 0.0, 0.0, 0.0, 0.0, 0.0, 0.0, 0.0, 0.0, 0.0, 0.0, 0.0, 0.0, 0.0, 0.0, 0.0, 0.0, 0.0, 0.0, 0.0, 0.0, 0.0, 0.0, 0.0, 0.0, 0.0, 0.0, 0.0, 0.0, 0.0, 0.0, 0.0, 0.0, 0.0, 0.0, 0.0, 0.0, 0.0, 0.0, 0.0, 0.0, 0.0, 0.0, 0.0, 0.0, 0.0, 0.0, 0.0, 0.0, 0.0, 0.0, 0.0, 0.0, 0.0, 0.0, 0.0, 0.0, 0.0, 0.0, 0.0, 0.0, 0.0, 0.0, 0.0, 0.0, 0.0, 0.0, 0.0, 0.0, 0.0, 0.0, 0.0, 0.0, 0.0, 0.0, 0.0, 0.0, 0.0, 0.0, 0.0, 0.0, 0.0, 0.0, 0.0, 0.0, 0.0, 0.0, 0.0, 0.0, 0.0, 0.0, 0.0, 0.0, 0.0, 0.0, 0.0, 0.0, 0.0, 0.0, 0.0, 0.0, 0.0, 0.0, 0.0, 0.0, 0.0, 0.0, 0.0, 0.0, 0.0, 0.0, 0.0, 0.0, 0.0, 0.0, 0.0, 0.0, 0.0, 0.0, 0.0, 0.0, 0.0, 0.0, 0.0, 0.0, 0.0, 0.0, 0.0, 0.0, 0.0, 0.0, 0.0, 0.0, 0.0, 0.0, 0.0, 0.0, 0.0, 0.0, 0.0, 0.0, 0.0, 0.0, 0.0, 0.0, 0.0, 0.0, 0.0, 0.0, 0.0, 0.0, 0.0, 0.0, 0.0, 0.0, 0.0, 0.0, 0.0, 0.0, 0.0, 0.0, 0.0, 0.0, 0.0, 0.0, 0.0, 0.0, 0.0, 0.0, 0.0, 0.0, 0.0, 0.0, 0.0, 0.0, 0.0, 0.0, 0.0, 0.0, 0.0, 0.0, 0.0, 0.0, 0.0, 0.0, 0.0, 0.0, 0.0, 0.0, 0.0, 0.0, 0.0, 0.0, 0.0, 0.0, 0.0, 0.0, 0.0, 0.0, 0.0, 0.0, 0.0, 0.0, 0.0, 0.0, 0.0, 0.0, 0.0, 0.0, 0.0, 0.0, 0.0, 0.0, 0.0, 0.0, 0.0, 0.0, 0.0, 0.0, 0.0, 0.0, 0.0, 0.0, 0.0, 0.0, 0.0, 0.0, 0.0, 0.0, 0.0, 0.0, 0.0, 0.0, 0.0, 0.0, 0.0, 0.0, 0.0, 0.0, 0.0, 0.0, 0.0, 0.0, 0.0, 0.0, 0.0, 0.0, 0.0, 0.0, 0.0, 0.0, 0.0, 0.0, 0.0, 0.0, 0.0, 0.0, 0.0, 0.0, 0.0, 0.0, 0.0, 0.0, 0.0, 0.0, 0.0, 0.0, 0.0, 0.0, 0.0, 0.0, 0.0, 0.0, 0.0, 0.0, 0.0, 0.0, 0.0, 0.0, 0.0, 0.0, 0.0, 0.0, 0.0, 0.0, 0.0, 0.0, 0.0, 0.0, 0.0, 0.0, 0.0, 0.0, 0.0, 0.0, 0.0, 0.0, 0.0, 0.0, 0.0, 0.0, 0.0, 0.0, 0.0, 0.0, 0.0, 0.0, 0.0, 0.0, 0.0, 0.0, 0.0, 0.0, 0.0, 0.0, 0.0, 0.0, 0.0, 0.0, 0.0, 0.0, 0.0, 0.0, 0.0, 0.0, 0.0, 0.0, 0.0, 0.0, 0.0, 0.0, 0.0, 0.0, 0.0, 0.0, 0.0, 0.0, 0.0, 0.0, 0.0, 0.0, 0.0, 0.0, 0.0, 0.0, 0.0, 0.0, 0.0, 0.0, 0.0, 0.0, 0.0, 0.0, 0.0, 0.0, 0.0, 0.0, 0.0, 0.0, 0.0, 0.0, 0.0, 0.0, 0.0, 0.0, 0.0, 0.0, 0.0, 0.0, 0.0, 0.0, 0.0, 0.0, 0.0, 0.0, 0.0, 0.0, 0.0, 0.0, 0.0, 0.0, 0.0, 0.0, 0.0, 0.0, 0.0, 0.0, 0.0, 0.0, 0.0, 0.0, 0.0, 0.0, 0.0, 0.0, 0.0, 0.0, 0.0, 0.0, 0.0, 0.0, 0.0, 0.0, 0.0, 0.0, 0.0, 0.0, 0.0, 0.0, 0.0, 0.0, 0.0, 0.0, 0.0, 0.0, 0.0, 0.0, 0.0, 0.0, 0.0, 0.0, 0.0, 0.0, 0.0, 0.0, 0.0, 0.0, 0.0, 0.0, 0.0, 0.0, 0.0, 0.0, 0.0, 0.0, 0.0, 0.0, 0.0, 0.0, 0.0, 0.0, 0.0, 0.0, 0.0, 0.0, 0.0, 0.0, 0.0, 0.0, 0.0, 0.0, 0.0, 0.0, 0.0, 0.0, 0.0, 0.0, 0.0, 0.0, 0.0, 0.0, 0.0, 0.0, 0.0, 0.0, 0.0, 0.0, 0.0, 0.0, 0.0, 0.0, 0.0, 0.0, 0.0, 0.0, 0.0, 0.0, 0.0, 0.0, 0.0, 0.0, 0.0, 0.0, 0.0, 0.0, 0.0, 0.0, 0.0, 0.0, 0.0, 0.0, 0.0, 0.0, 0.0, 0.0, 0.0, 0.0, 0.0, 0.0, 0.0, 0.0, 0.0, 0.0, 0.0, 0.0, 0.0, 0.0, 0.0, 0.0, 0.0, 0.0, 0.0, 0.0, 0.0, 0.0, 0.0, 0.0, 0.0, 0.0, 0.0, 0.0, 0.0, 0.0, 0.0, 0.0, 0.0, 0.0, 0.0, 0.0, 0.0, 0.0, 0.0, 0.0, 0.0, 0.0, 0.0, 0.0, 0.0, 0.0, 0.0, 0.0, 0.0, 0.0, 0.0, 0.0, 0.0, 0.0, 0.0, 0.0, 0.0, 0.0, 0.0, 0.0, 0.0, 0.0, 0.0, 0.0, 0.0, 0.0, 0.0, 0.0, 0.0, 0.0, 0.0, 0.0, 0.0, 0.0, 0.0, 0.0, 0.0, 0.0, 0.0, 0.0, 0.0, 0.0, 0.0, 0.0, 0.0, 0.0, 0.0, 0.0, 0.0, 0.0, 0.0, 0.0, 0.0, 0.0, 0.0, 0.0, 0.0, 0.0, 0.0, 0.0, 0.0, 0.0, 0.0, 0.0, 0.0, 0.0, 0.0, 0.0, 0.0, 0.0, 0.0, 0.0, 0.0, 0.0, 0.0, 0.0, 0.0, 0.0, 0.0, 0.0, 0.0, 0.0, 0.0, 0.0, 0.0, 0.0, 0.0, 0.0, 0.0, 0.0, 0.0, 0.0, 0.0, 0.0, 0.0, 0.0, 0.0, 0.0, 0.0, 0.0, 0.0, 0.0, 0.0, 0.0, 0.0, 0.0, 0.0, 0.0, 0.0, 0.0, 0.0, 0.0, 0.0, 0.0, 0.0, 0.0, 0.0, 0.0, 0.0, 0.0, 0.0, 0.0, 0.0, 0.0, 0.0, 0.0, 0.0, 0.0, 0.0, 0.0, 0.0, 0.0, 0.0, 0.0, 0.0, 0.0, 0.0, 0.0, 0.0, 0.0, 0.0, 0.0, 0.0, 0.0, 0.0, 0.0, 0.0, 0.0, 0.0, 0.0, 0.0, 0.0, 0.0, 0.0, 0.0, 0.0, 0.0, 0.0, 0.0, 0.0, 0.0, 0.0, 0.0, 0.0, 0.0, 0.0, 0.0, 0.0, 0.0, 0.0, 0.0, 0.0, 0.0, 0.0, 0.0, 0.0, 0.0, 0.0, 0.0, 0.0, 0.0, 0.0, 0.0, 0.0, 0.0, 0.0, 0.0, 0.0, 0.0, 0.0, 0.0, 0.0, 0.0, 0.0, 0.0, 0.0, 0.0, 0.0, 0.0, 0.0, 0.0, 0.0, 0.0, 0.0, 0.0, 0.0, 0.0, 0.0, 0.0, 0.0, 0.0, 0.0, 0.0, 0.0, 0.0, 0.0, 0.0, 0.0, 0.0, 0.0, 0.0, 0.0, 0.0, 0.0, 0.0, 0.0, 0.0, 0.0, 0.0, 0.0, 0.0, 0.0, 0.0, 0.0, 0.0, 0.0, 0.0, 0.0, 0.0, 0.0, 0.0, 0.0, 0.0, 0.0, 0.0, 0.0, 0.0, 0.0, 0.0, 0.0, 0.0, 0.0, 0.0, 0.0, 0.0, 0.0, 0.0, 0.0, 0.0, 0.0, 0.0, 0.0, 0.0, 0.0, 0.0, 0.0, 0.0, 0.0, 0.0, 0.0, 0.0, 0.0, 0.0, 0.0, 0.0, 0.0, 0.0, 0.0, 0.0, 0.0, 0.0, 0.0, 0.0, 0.0, 0.0, 0.0, 0.0, 0.0, 0.0, 0.0, 0.0, 0.0, 0.0, 0.0, 0.0, 0.0, 0.0, 0.0, 0.0, 0.0, 0.0, 0.0, 0.0, 0.0, 0.0, 0.0, 0.0, 0.0, 0.0, 0.0, 0.0, 0.0, 0.0, 0.0, 0.0, 0.0, 0.0, 0.0, 0.0, 0.0, 0.0, 0.0, 0.0, 0.0, 0.0, 0.0, 0.0, 0.0, 0.0, 0.0, 0.0, 0.0, 0.0, 0.0, 0.0, 0.0, 0.0, 0.0, 0.0, 0.0, 0.0, 0.0, 0.0, 0.0, 0.0, 0.0, 0.0, 0.0, 0.0, 0.0, 0.0, 0.0, 0.0, 0.0, 0.0, 0.0, 0.0, 0.0, 0.0, 0.0, 0.0, 0.0, 0.0, 0.0, 0.0, 0.0, 0.0, 0.0, 0.0, 0.0, 0.0, 0.0, 0.0, 0.0, 0.0, 0.0, 0.0, 0.0, 0.0, 0.0, 0.0, 0.0, 0.0, 0.0, 0.0, 0.0, 0.0, 0.0, 0.0, 0.0, 0.0, 0.0, 0.0, 0.0, 0.0, 0.0, 0.0, 0.0, 0.0, 0.0, 0.0, 0.0, 0.0, 0.0, 0.0, 0.0, 0.0, 0.0, 0.0, 0.0, 0.0, 0.0, 0.0, 0.0, 0.0, 0.0, 0.0, 0.0, 0.0, 0.0, 0.0, 0.0, 0.0, 0.0, 0.0, 0.0, 0.0, 0.0, 0.0, 0.0, 0.0, 0.0, 0.0, 0.0, 0.0, 0.0, 0.0, 0.0, 0.0, 0.0, 0.0, 0.0, 0.0, 0.0, 0.0, 0.0, 0.0, 0.0, 0.0, 0.0, 0.0, 0.0, 0.0, 0.0, 0.0, 0.0, 0.0, 0.0, 0.0, 0.0, 0.0, 0.0, 0.0, 0.0, 0.0, 0.0, 0.0, 0.0, 0.0, 0.0, 0.0, 0.0, 0.0, 0.0, 0.0, 0.0, 0.0, 0.0, 0.0, 0.0, 0.0, 0.0, 0.0, 0.0, 0.0, 0.0, 0.0, 0.0, 0.0, 0.0, 0.0, 0.0, 0.0, 0.0, 0.0, 0.0, 0.0, 0.0, 0.0, 0.0, 0.0, 0.0, 0.0, 0.0, 0.0, 0.0, 0.0, 0.0, 0.0, 0.0, 0.0, 0.0, 0.0, 0.0, 0.0, 0.0, 0.0, 0.0, 0.0, 0.0, 0.0, 0.0, 0.0, 0.0, 0.0, 0.0, 0.0, 0.0, 0.0, 0.0, 0.0, 0.0, 0.0, 0.0, 0.0, 0.0, 0.0, 0.0, 0.0, 0.0, 0.0, 0.0, 0.0, 0.0, 0.0, 0.0, 0.0, 0.0, 0.0, 0.0, 0.0, 0.0, 0.0, 0.0, 0.0, 0.0, 0.0, 0.0, 0.0, 0.0, 0.0, 0.0, 0.0, 0.0, 0.0, 0.0, 0.0, 0.0, 0.0, 0.0, 0.0, 0.0, 0.0, 0.0, 0.0, 0.0, 0.0, 0.0, 0.0, 0.0, 0.0, 0.0, 0.0, 0.0, 0.0, 0.0, 0.0, 0.0, 0.0, 0.0, 0.0, 0.0, 0.0, 0.0, 0.0, 0.0, 0.0, 0.0, 0.0, 0.0, 0.0, 0.0, 0.0, 0.0, 0.0, 0.0, 0.0, 0.0, 0.0, 0.0, 0.0, 0.0, 0.0, 0.0, 0.0, 0.0, 0.0, 0.0, 0.0, 0.0, 0.0, 0.0, 0.0, 0.0, 0.0, 0.0, 0.0, 0.0, 0.0, 0.0, 0.0, 0.0, 0.0, 0.0, 0.0, 0.0, 0.0, 0.0, 0.0, 0.0, 0.0, 0.0, 0.0, 0.0, 0.0, 0.0, 0.0, 0.0, 0.0, 0.0, 0.0, 0.0, 0.0, 0.0, 0.0, 0.0, 0.0, 0.0, 0.0, 0.0, 0.0, 0.0, 0.0, 0.0, 0.0, 0.0, 0.0, 0.0, 0.0, 0.0, 0.0, 0.0, 0.0, 0.0, 0.0, 0.0, 0.0, 0.0, 0.0, 0.0, 0.0, 0.0, 0.0, 0.0, 0.0, 0.0, 0.0, 0.0, 0.0, 0.0, 0.0, 0.0, 0.0, 0.0, 0.0, 0.0, 0.0, 0.0, 0.0, 0.0, 0.0, 0.0, 0.0, 0.0, 0.0, 0.0, 0.0, 0.0, 0.0, 0.0, 0.0, 0.0, 0.0, 0.0, 0.0, 0.0, 0.0, 0.0, 0.0, 0.0, 0.0, 0.0, 0.0, 0.0, 0.0, 0.0, 0.0, 0.0, 0.0, 0.0, 0.0, 0.0, 0.0, 0.0, 0.0, 0.0, 0.0, 0.0, 0.0, 0.0, 0.0, 0.0, 0.0, 0.0, 0.0, 0.0, 0.0, 0.0, 0.0, 0.0, 0.0, 0.0, 0.0, 0.0, 0.0, 0.0, 0.0, 0.0, 0.0, 0.0, 0.0, 0.0, 0.0, 1.0, 0.0, 1.0, 1.0, 0.0, 1.0, 0.0, 0.0, 0.0, 0.0, 0.0, 0.0, 0.0, 0.0, 0.0, 0.0, 0.0, 0.0, 0.0, 0.0, 0.0, 0.0, 0.0, 0.0, 0.0, 0.0, 0.0, 0.0, 0.0, 0.0, 0.0, 0.0, 0.0, 0.0, 0.0, 0.0, 0.0, 0.0, 0.0, 0.0])
me_component.materials.append(mat_black_plastic)
me_component.materials.append(mat_metal)
me_component.materials.append(mat_logo)
me_component.use_remesh_preserve_volume = False
me_component.use_remesh_preserve_attributes = False
me_component.use_mirror_vertex_groups = False
me_component.update()

# ---- objects
ob_component = bpy.data.objects.new('Component', me_component)

# ---- transforms, parenting, visibility, modifiers, constraints
ob_component.location = (0.0, 0.0, 0.0)
ob_component.lineart.crease_threshold = 0.0

# ---- collection membership
scene.collection.objects.link(ob_component)

# ---- scene / render settings (as saved in the file)
scene.frame_start = 1; scene.frame_end = 250; scene.frame_set(0)
scene.render.engine = 'CYCLES'
scene.render.resolution_x = 4000
scene.render.resolution_y = 2000
scene.render.dither_intensity = 0.0
scene.cycles.use_denoising = False
scene.cycles.samples = 128
scene.cycles.sampling_pattern = 'TABULATED_SOBOL'
scene.cycles.light_sampling_threshold = 0.0
scene.cycles.use_adaptive_sampling = False
scene.cycles.use_light_tree = False
scene.cycles.blur_glossy = 0.0
scene.cycles.sample_clamp_indirect = 0.0
scene.view_settings.view_transform = 'Standard'
bpy.context.view_layer.update()

# ---- added for rendering (the .blend has no active camera and no usable light): camera, sun
cam_auto = bpy.data.cameras.new('AutoCamera')
cam_auto.lens = 50.0
cam_auto.sensor_width = 36.0
cam_auto.clip_end = 1000.0
ob_auto_camera = bpy.data.objects.new('AutoCamera', cam_auto)
scene.collection.objects.link(ob_auto_camera)
ob_auto_camera.location = (3.83589, -4.60307, 3.88371)
ob_auto_camera.rotation_euler = (1.09748, -7.21219e-08, 0.694738)
scene.camera = ob_auto_camera
light_auto_sun = bpy.data.lights.new('AutoSun', 'SUN')
light_auto_sun.energy = 3.0
light_auto_sun.angle = 0.0523599
ob_auto_sun = bpy.data.objects.new('AutoSun', light_auto_sun)
scene.collection.objects.link(ob_auto_sun)
ob_auto_sun.rotation_euler = (0.872665, 0.174533, 0.523599)
bpy.context.view_layer.update()
